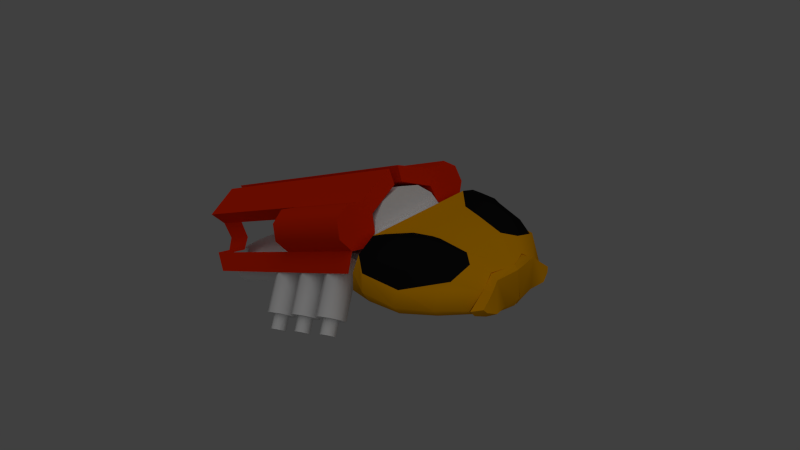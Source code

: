 # Source: hoto.blend  (saved by Blender 2.59.0; exported with 4.5.12 LTS)
import bpy
from mathutils import Matrix  # noqa: F401  (used for matrix-valued properties, if any)

bpy.ops.wm.read_factory_settings(use_empty=True)
scene = bpy.context.scene
scene.name = 'Scene'

# ---- collections
col_collection_1 = bpy.data.collections.new('Collection 1'); scene.collection.children.link(col_collection_1)

# ---- materials (node trees are filled in below, after node groups)
mat_orange = bpy.data.materials.new('orange')
mat_orange.alpha_threshold = 0.0
mat_orange.use_transparent_shadow = False
mat_orange.diffuse_color = (0.8, 0.3373, 0.0, 1.0)
mat_orange.roughness = 0.5
mat_orange.line_color = (0.0, 0.0, 0.0, 1.0)
mat_black = bpy.data.materials.new('black')
mat_black.alpha_threshold = 0.0
mat_black.use_transparent_shadow = False
mat_black.diffuse_color = (0.007193, 0.007193, 0.007193, 1.0)
mat_black.roughness = 0.5
mat_black.line_color = (0.0, 0.0, 0.0, 1.0)
mat_red = bpy.data.materials.new('red')
mat_red.alpha_threshold = 0.0
mat_red.use_transparent_shadow = False
mat_red.diffuse_color = (0.8, 0.02222, 0.0, 1.0)
mat_red.roughness = 0.5
mat_red.specular_intensity = 0.2895
mat_red.line_color = (0.0, 0.0, 0.0, 1.0)
mat_grey = bpy.data.materials.new('Grey')
mat_grey.alpha_threshold = 0.0
mat_grey.use_transparent_shadow = False
mat_grey.roughness = 0.5
mat_grey.line_color = (0.0, 0.0, 0.0, 1.0)

# ---- material node trees

# ---- world
world_world = bpy.data.worlds.new('World'); scene.world = world_world
world_world.color = (0.05088, 0.05088, 0.05088)
world_world.use_sun_shadow = False
world_world.sun_shadow_jitter_overblur = 0.0
world_world.cycles.sampling_method = 'MANUAL'
world_world.cycles.sample_map_resolution = 256
world_world.light_settings.ao_factor = 0.25

# ---- cameras
cam_camera = bpy.data.cameras.new('Camera')
cam_camera.clip_end = 100.0
cam_camera.lens = 35.0
cam_camera.dof.focus_distance = 0.0
cam_camera.dof.aperture_fstop = 128.0

# ---- lights
light_sun = bpy.data.lights.new('Sun', 'SUN')
light_sun.transmission_factor = 0.0
light_sun.angle = 1.571
light_sun.energy = 0.5
light_sun.shadow_buffer_clip_start = 0.5
light_sun.shadow_soft_size = 1.0
light_sun.shadow_cascade_max_distance = 1000.0
light_sun.cycles.use_multiple_importance_sampling = False

# ---- meshes
me_plane_003 = bpy.data.meshes.new('Plane.003')
me_plane_003.from_pydata([(0.2282, -0.9099, -0.1891), (-5.132e-05, -1.003, -0.1917), (0.3911, -0.9122, -0.2878), (0.01015, -0.8926, -0.5873), (0.08259, -0.882, -0.58), (0.3544, -0.8406, -0.5471), (0.5014, -0.8474, -0.4763), (0.5465, -0.8547, -0.4142), (0.4966, -0.9636, -0.4143), (0.465, -0.9697, -0.4564), (0.3597, -0.9803, -0.5128), (0.1897, -0.9493, -0.5121), (0.003344, -0.9617, -0.5165), (0.3785, -0.9878, -0.3268), (-0.004083, -1.019, -0.2469), (0.2767, -1.005, -0.2308), (0.36, -0.6262, -0.4402), (0.3448, -0.8658, -0.5349), (0.1977, -0.8538, -0.5416), (0.2129, -0.6142, -0.4468), (0.3415, -0.7198, -0.2004), (0.3263, -0.9594, -0.2951), (0.1792, -0.9475, -0.3018), (0.1944, -0.7079, -0.2071), (0.4152, -0.7509, -0.4846), (0.2682, -0.739, -0.4913), (0.3967, -0.8446, -0.2448), (0.2497, -0.8326, -0.2515)], [], [(0, 1, 3, 4), (0, 4, 5, 2), (5, 6, 7, 2), (2, 7, 8, 13), (7, 6, 9, 8), (6, 5, 10, 9), (5, 4, 11, 10), (4, 3, 12, 11), (0, 2, 13, 15), (1, 0, 15, 14), (12, 14, 15, 11), (10, 11, 15, 13), (8, 9, 10, 13), (1, 14, 12, 3), (17, 21, 22, 18), (19, 23, 20, 16), (18, 25, 24, 17), (25, 19, 16, 24), (23, 27, 26, 20), (27, 22, 21, 26), (20, 26, 24, 16), (26, 21, 17, 24), (22, 27, 25, 18), (27, 23, 19, 25)])
me_plane_003.polygons.foreach_set('use_smooth', [1, 1, 1, 1, 1, 1, 1, 1, 1, 1, 1, 1, 1, 1, 0, 0, 0, 0, 0, 0, 0, 0, 0, 0])
me_plane_003.materials.append(mat_orange)
me_plane_003.materials.append(mat_black)
me_plane_003.use_remesh_preserve_volume = False
me_plane_003.use_remesh_preserve_attributes = False
me_plane_003.use_mirror_vertex_groups = False
me_plane_003.update()
me_circle_001 = bpy.data.meshes.new('Circle.001')
me_circle_001.from_pydata([(-0.01443, 0.462, -0.3146), (0.07006, 0.4186, -0.3766), (0.1051, 0.3138, -0.4023), (0.07006, 0.209, -0.3766), (-0.01443, 0.1656, -0.3146), (-0.09892, 0.209, -0.2526), (-0.1339, 0.3138, -0.2269), (-0.09892, 0.4186, -0.2526), (-0.4513, 0.4186, -0.7328), (-0.4863, 0.3138, -0.7071), (-0.4513, 0.209, -0.7328), (-0.3668, 0.1656, -0.7948), (-0.2823, 0.209, -0.8568), (-0.2473, 0.3138, -0.8824), (-0.2823, 0.4186, -0.8568), (-0.3668, 0.462, -0.7948), (-0.3668, 0.3924, -0.7948), (-0.322, 0.3694, -0.8276), (-0.3035, 0.3138, -0.8412), (-0.322, 0.2583, -0.8276), (-0.3668, 0.2353, -0.7948), (-0.4115, 0.2583, -0.7619), (-0.4301, 0.3138, -0.7483), (-0.4115, 0.3694, -0.7619), (-0.5045, 0.3694, -0.8886), (-0.523, 0.3138, -0.875), (-0.5045, 0.2583, -0.8886), (-0.4597, 0.2353, -0.9214), (-0.4149, 0.2583, -0.9543), (-0.3964, 0.3138, -0.9679), (-0.4149, 0.3694, -0.9543), (-0.4597, 0.3924, -0.9214), (-0.4597, 0.3138, -0.9214), (-0.01443, 0.8668, -0.3146), (0.07006, 0.8234, -0.3766), (0.1051, 0.7186, -0.4023), (0.07006, 0.6138, -0.3766), (-0.01443, 0.5704, -0.3146), (-0.09892, 0.6138, -0.2526), (-0.1339, 0.7186, -0.2269), (-0.09892, 0.8234, -0.2526), (-0.4513, 0.8234, -0.7328), (-0.4863, 0.7186, -0.7071), (-0.4513, 0.6138, -0.7328), (-0.3668, 0.5704, -0.7948), (-0.2823, 0.6138, -0.8568), (-0.2473, 0.7186, -0.8824), (-0.2823, 0.8234, -0.8568), (-0.3668, 0.8668, -0.7948), (-0.3668, 0.7971, -0.7948), (-0.322, 0.7741, -0.8276), (-0.3035, 0.7186, -0.8412), (-0.322, 0.6631, -0.8276), (-0.3668, 0.6401, -0.7948), (-0.4115, 0.6631, -0.7619), (-0.4301, 0.7186, -0.7483), (-0.4115, 0.7741, -0.7619), (-0.5045, 0.7741, -0.8886), (-0.523, 0.7186, -0.875), (-0.5045, 0.6631, -0.8886), (-0.4597, 0.6401, -0.9214), (-0.4149, 0.6631, -0.9543), (-0.3964, 0.7186, -0.9679), (-0.4149, 0.7741, -0.9543), (-0.4597, 0.7971, -0.9214), (-0.4597, 0.7186, -0.9214), (-0.01443, 1.277, -0.3146), (0.07006, 1.234, -0.3766), (0.1051, 1.129, -0.4023), (0.07006, 1.024, -0.3766), (-0.01443, 0.9806, -0.3146), (-0.09892, 1.024, -0.2526), (-0.1339, 1.129, -0.2269), (-0.09892, 1.234, -0.2526), (-0.4513, 1.234, -0.7328), (-0.4863, 1.129, -0.7071), (-0.4513, 1.024, -0.7328), (-0.3668, 0.9806, -0.7948), (-0.2823, 1.024, -0.8568), (-0.2473, 1.129, -0.8824), (-0.2823, 1.234, -0.8568), (-0.3668, 1.277, -0.7948), (-0.3668, 1.207, -0.7948), (-0.322, 1.184, -0.8276), (-0.3035, 1.129, -0.8412), (-0.322, 1.073, -0.8276), (-0.3668, 1.05, -0.7948), (-0.4115, 1.073, -0.7619), (-0.4301, 1.129, -0.7483), (-0.4115, 1.184, -0.7619), (-0.5045, 1.184, -0.8886), (-0.523, 1.129, -0.875), (-0.5045, 1.073, -0.8886), (-0.4597, 1.05, -0.9214), (-0.4149, 1.073, -0.9543), (-0.3964, 1.129, -0.9679), (-0.4149, 1.184, -0.9543), (-0.4597, 1.207, -0.9214), (-0.4597, 1.129, -0.9214), (-0.4513, 0.4186, -0.7328), (-0.4863, 0.3138, -0.7071), (-0.4513, 0.209, -0.7328), (-0.3668, 0.1656, -0.7948), (-0.2823, 0.209, -0.8568), (-0.2473, 0.3138, -0.8824), (-0.2823, 0.4186, -0.8568), (-0.3668, 0.462, -0.7948), (-0.3668, 0.3924, -0.7948), (-0.4115, 0.3694, -0.7619), (-0.4301, 0.3138, -0.7483), (-0.4115, 0.2583, -0.7619), (-0.3668, 0.2353, -0.7948), (-0.322, 0.2583, -0.8276), (-0.3035, 0.3138, -0.8412), (-0.322, 0.3694, -0.8276), (-0.5045, 0.3694, -0.8886), (-0.523, 0.3138, -0.875), (-0.5045, 0.2583, -0.8886), (-0.4597, 0.2353, -0.9214), (-0.4149, 0.2583, -0.9543), (-0.3964, 0.3138, -0.9679), (-0.4149, 0.3694, -0.9543), (-0.4597, 0.3924, -0.9214), (-0.4513, 0.8234, -0.7328), (-0.4863, 0.7186, -0.7071), (-0.4513, 0.6138, -0.7328), (-0.3668, 0.5704, -0.7948), (-0.2823, 0.6138, -0.8568), (-0.2473, 0.7186, -0.8824), (-0.2823, 0.8234, -0.8568), (-0.3668, 0.8668, -0.7948), (-0.3668, 0.7971, -0.7948), (-0.4115, 0.7741, -0.7619), (-0.4301, 0.7186, -0.7483), (-0.4115, 0.6631, -0.7619), (-0.3668, 0.6401, -0.7948), (-0.322, 0.6631, -0.8276), (-0.3035, 0.7186, -0.8412), (-0.322, 0.7741, -0.8276), (-0.5045, 0.7741, -0.8886), (-0.523, 0.7186, -0.875), (-0.5045, 0.6631, -0.8886), (-0.4597, 0.6401, -0.9214), (-0.4149, 0.6631, -0.9543), (-0.3964, 0.7186, -0.9679), (-0.4149, 0.7741, -0.9543), (-0.4597, 0.7971, -0.9214), (-0.4513, 1.234, -0.7328), (-0.4863, 1.129, -0.7071), (-0.4513, 1.024, -0.7328), (-0.3668, 0.9806, -0.7948), (-0.2823, 1.024, -0.8568), (-0.2473, 1.129, -0.8824), (-0.2823, 1.234, -0.8568), (-0.3668, 1.277, -0.7948), (-0.3668, 1.207, -0.7948), (-0.4115, 1.184, -0.7619), (-0.4301, 1.129, -0.7483), (-0.4115, 1.073, -0.7619), (-0.3668, 1.05, -0.7948), (-0.322, 1.073, -0.8276), (-0.3035, 1.129, -0.8412), (-0.322, 1.184, -0.8276), (-0.5045, 1.184, -0.8886), (-0.523, 1.129, -0.875), (-0.5045, 1.073, -0.8886), (-0.4597, 1.05, -0.9214), (-0.4149, 1.073, -0.9543), (-0.3964, 1.129, -0.9679), (-0.4149, 1.184, -0.9543), (-0.4597, 1.207, -0.9214), (-0.1316, -0.0003197, -0.1959), (-0.2322, -0.0003197, -0.04589), (-0.1973, -0.0003197, 0.1313), (-0.04731, -0.0003197, 0.2319), (0.1299, -0.0003197, 0.197), (0.2305, -0.0003197, 0.04698), (0.1955, -0.0003197, -0.1302), (0.04556, -0.0003197, -0.2308), (0.04559, 2.461, -0.2308), (0.1937, 2.588, -0.1329), (0.2268, 2.695, 0.04148), (0.1255, 2.736, 0.1903), (-0.1308, 2.399, -0.1947), (-0.1309, 1.029, -0.1948), (0.04606, 1.029, -0.2301), (0.1955, 1.029, -0.1302), (0.23, 1.029, 0.04622), (0.1292, 1.029, 0.1959), (-0.04781, 1.029, 0.2311), (-0.1973, 1.029, 0.1313), (-0.2317, 1.029, -0.04513), (-0.2495, 0.426, -0.3729), (-0.2494, 2.218, -0.3727), (-0.2488, -0.0003197, -0.3718), (0.5842, 2.885, 0.3726), (0.5885, -0.0003197, 0.3791), (0.6007, -0.0003197, 0.2138), (0.5964, 2.785, 0.2073), (0.5864, 1.151, 0.3759), (0.5986, 1.151, 0.2106), (-0.0008758, 1.029, 0.0005433), (-0.0008757, -0.0003194, 0.0005434), (-0.1309, 2.079, -0.1947), (0.0457, 2.127, -0.2306), (0.1942, 2.225, -0.1323), (0.2275, 2.307, 0.04257), (-0.1316, -0.0003197, -0.1959), (-0.1316, -0.0003197, -0.1959), (-0.1316, -0.0003197, -0.1959), (-0.1309, 1.029, -0.1948), (-0.1309, 1.029, -0.1948), (-0.0008758, 1.029, 0.0005433), (0.23, 1.029, 0.04622), (0.23, 1.029, 0.04622), (0.23, 1.029, 0.04622), (0.23, 1.029, 0.04622), (0.1292, 1.029, 0.1959), (0.1292, 1.029, 0.1959), (0.1292, 1.029, 0.1959), (-0.04781, 1.029, 0.2311), (-0.1973, 1.029, 0.1313), (-0.2317, 1.029, -0.04513), (0.1299, -0.0003197, 0.197), (0.1299, -0.0003197, 0.197), (0.2305, -0.0003197, 0.04698), (0.2305, -0.0003197, 0.04698), (0.2305, -0.0003197, 0.04698), (0.1955, -0.0003197, -0.1302), (0.04556, -0.0003197, -0.2308), (0.04556, -0.0003197, -0.2308), (-0.0008757, -0.0003194, 0.0005434), (-0.04731, -0.0003197, 0.2319), (-0.1973, -0.0003197, 0.1313), (-0.2322, -0.0003197, -0.04589), (0.1255, 2.736, 0.1903), (0.1255, 2.736, 0.1903), (0.2268, 2.695, 0.04148), (0.2268, 2.695, 0.04148), (0.2275, 2.307, 0.04257), (0.5964, 2.785, 0.2073), (0.5964, 2.785, 0.2073), (0.5842, 2.885, 0.3726), (0.5986, 1.151, 0.2106), (0.6007, -0.0003197, 0.2138), (0.6007, -0.0003197, 0.2138), (0.5885, -0.0003197, 0.3791), (0.5885, -0.0003197, 0.3791), (0.5864, 1.151, 0.3759), (0.5842, 2.885, 0.3726), (0.1299, -0.0003197, 0.197), (0.1299, -0.0003197, 0.197), (0.2305, -0.0003197, 0.04698), (0.2305, -0.0003197, 0.04698), (0.1955, 1.029, -0.1302), (0.04606, 1.029, -0.2301), (0.04606, 1.029, -0.2301), (0.04556, -0.0003197, -0.2308), (-0.1309, 1.029, -0.1948), (-0.1309, 1.029, -0.1948), (-0.1309, 1.029, -0.1948), (-0.2495, 0.426, -0.3729), (0.23, 1.029, 0.04622), (0.1292, 1.029, 0.1959), (-0.1308, 2.399, -0.1947), (-0.1309, 2.079, -0.1947), (0.2268, 2.695, 0.04148), (0.2275, 2.307, 0.04257), (1.433, -0.0003197, -0.1959), (1.534, -0.0003197, -0.04589), (1.499, -0.0003197, 0.1313), (1.349, -0.0003197, 0.2319), (1.172, -0.0003197, 0.197), (1.071, -0.0003197, 0.04698), (1.106, -0.0003197, -0.1302), (1.256, -0.0003197, -0.2308), (1.256, 2.461, -0.2308), (1.108, 2.588, -0.1329), (1.075, 2.695, 0.04148), (1.176, 2.736, 0.1903), (1.432, 2.399, -0.1947), (1.432, 1.029, -0.1948), (1.255, 1.029, -0.2301), (1.106, 1.029, -0.1302), (1.072, 1.029, 0.04622), (1.172, 1.029, 0.1959), (1.349, 1.029, 0.2311), (1.499, 1.029, 0.1313), (1.533, 1.029, -0.04513), (1.551, 0.426, -0.3729), (1.551, 2.218, -0.3727), (1.55, -0.0003197, -0.3718), (0.7173, 2.885, 0.3726), (0.713, -0.0003197, 0.3791), (0.7008, -0.0003197, 0.2138), (0.7051, 2.785, 0.2073), (0.7152, 1.151, 0.3759), (0.7029, 1.151, 0.2106), (1.302, 1.029, 0.0005433), (1.302, -0.0003194, 0.0005434), (1.432, 2.079, -0.1947), (1.256, 2.127, -0.2306), (1.107, 2.225, -0.1323), (1.074, 2.307, 0.04257), (1.433, -0.0003197, -0.1959), (1.433, -0.0003197, -0.1959), (1.433, -0.0003197, -0.1959), (1.432, 1.029, -0.1948), (1.432, 1.029, -0.1948), (1.302, 1.029, 0.0005433), (1.072, 1.029, 0.04622), (1.072, 1.029, 0.04622), (1.072, 1.029, 0.04622), (1.072, 1.029, 0.04622), (1.172, 1.029, 0.1959), (1.172, 1.029, 0.1959), (1.172, 1.029, 0.1959), (1.349, 1.029, 0.2311), (1.499, 1.029, 0.1313), (1.533, 1.029, -0.04513), (1.172, -0.0003197, 0.197), (1.172, -0.0003197, 0.197), (1.071, -0.0003197, 0.04698), (1.071, -0.0003197, 0.04698), (1.071, -0.0003197, 0.04698), (1.106, -0.0003197, -0.1302), (1.256, -0.0003197, -0.2308), (1.256, -0.0003197, -0.2308), (1.302, -0.0003194, 0.0005434), (1.349, -0.0003197, 0.2319), (1.499, -0.0003197, 0.1313), (1.534, -0.0003197, -0.04589), (1.176, 2.736, 0.1903), (1.176, 2.736, 0.1903), (1.075, 2.695, 0.04148), (1.075, 2.695, 0.04148), (1.074, 2.307, 0.04257), (0.7051, 2.785, 0.2073), (0.7051, 2.785, 0.2073), (0.7173, 2.885, 0.3726), (0.7029, 1.151, 0.2106), (0.7008, -0.0003197, 0.2138), (0.7008, -0.0003197, 0.2138), (0.713, -0.0003197, 0.3791), (0.713, -0.0003197, 0.3791), (0.7152, 1.151, 0.3759), (0.7173, 2.885, 0.3726), (1.172, -0.0003197, 0.197), (1.172, -0.0003197, 0.197), (1.071, -0.0003197, 0.04698), (1.071, -0.0003197, 0.04698), (1.106, 1.029, -0.1302), (1.255, 1.029, -0.2301), (1.255, 1.029, -0.2301), (1.256, -0.0003197, -0.2308), (1.432, 1.029, -0.1948), (1.432, 1.029, -0.1948), (1.432, 1.029, -0.1948), (1.551, 0.426, -0.3729), (1.072, 1.029, 0.04622), (1.172, 1.029, 0.1959), (1.432, 2.399, -0.1947), (1.432, 2.079, -0.1947), (1.075, 2.695, 0.04148), (1.074, 2.307, 0.04257), (1.244, -0.3045, -0.5994), (1.244, -0.3595, -0.2084), (1.197, -0.3639, -0.1766), (1.283, -0.3123, -0.5441), (1.283, -0.3517, -0.2636), (1.197, -0.3001, -0.6312), (0.1052, -0.3001, -0.6312), (0.01869, -0.3517, -0.2636), (0.01869, -0.3123, -0.5441), (0.1052, -0.3639, -0.1766), (0.05763, -0.3595, -0.2084), (0.05763, -0.3045, -0.5994), (0.2471, 0.1161, -0.5404), (0.2471, 0.06116, -0.1493), (0.2795, 0.0567, -0.1176), (0.2206, 0.1083, -0.4851), (0.2206, 0.06892, -0.2046), (0.2795, 0.1205, -0.5721), (1.022, 0.1205, -0.5721), (1.081, 0.06892, -0.2046), (1.081, 0.1083, -0.4851), (1.022, 0.0567, -0.1176), (1.055, 0.06116, -0.1493), (1.055, 0.1161, -0.5404), (0.3731, 2.682, -0.3224), (0.9289, 2.682, -0.3224), (0.1488, 0.002542, -0.3224), (1.153, 0.002542, -0.3224), (0.651, 0.004927, -0.3224), (0.651, 2.748, -0.3224), (0.3203, 2.496, -0.3224), (0.9817, 2.496, -0.3224), (0.1488, 2.284, -0.3224), (1.153, 2.284, -0.3224), (0.651, 0.0001567, 0.1798), (0.3999, 0.0001567, 0.1125), (0.9021, 0.0001567, 0.1125), (0.1677, 0.0001566, -0.186), (1.134, 0.0001568, -0.186), (0.4607, 1.49, -0.2186), (0.8413, 1.49, -0.2186), (0.4296, 1.49, -0.0708), (0.8724, 1.49, -0.0708), (0.651, 1.49, -0.01148), (0.651, 2.18, -0.3224), (0.4033, 0.1696, 0.1066), (0.8987, 0.1696, 0.1066), (0.4151, 0.1699, -0.0839), (0.8869, 0.1699, -0.0839), (0.651, 0.1696, 0.173), (0.1488, 0.1699, -0.3224), (1.153, 0.1699, -0.3224), (0.1488, 1.339, -0.3224), (1.153, 1.339, -0.3224), (0.1742, 0.1699, -0.1878), (1.128, 0.1699, -0.1878), (0.2487, 0.0001566, -0.01507), (1.053, 0.0001568, -0.01507), (0.282, 0.1699, -0.2829), (1.02, 0.1699, -0.2829), (0.3047, 1.49, -0.3224), (0.9973, 1.49, -0.3224), (0.2539, 0.1698, -0.01909), (1.048, 0.1698, -0.01909), (0.3999, 2.232, -0.3224), (0.9021, 2.232, -0.3224), (0.651, 0.002542, -0.07133), (0.1489, 1.339, -0.5976), (1.153, 1.339, -0.5976), (0.1488, 0.1699, -0.5976), (1.153, 0.1699, -0.5976), (0.1488, 2.284, -0.5976), (1.153, 2.284, -0.5976), (0.3203, 2.496, -0.5976), (0.9817, 2.496, -0.5976), (0.651, 2.748, -0.5976), (0.651, 0.004927, -0.5976), (0.1488, 0.002542, -0.5976), (1.153, 0.002542, -0.5976), (0.3731, 2.682, -0.5976), (0.9289, 2.682, -0.5976), (0.02376, 2.284, -0.5976), (1.278, 2.284, -0.5976), (0.02376, 1.339, -0.5976), (1.278, 1.339, -0.5976), (0.02376, 1.339, -0.3224), (1.278, 1.339, -0.3224), (0.02376, 2.284, -0.3224), (1.278, 2.284, -0.3224), (-0.03554, 2.284, -0.46), (1.338, 2.284, -0.46), (-0.03554, 1.339, -0.46), (1.338, 1.339, -0.46), (-0.03095, 2.284, -0.5288), (1.333, 2.284, -0.5288), (-0.03095, 2.284, -0.3912), (1.333, 2.284, -0.3912), (-0.03095, 1.339, -0.3912), (1.333, 1.339, -0.3912), (-0.03095, 1.339, -0.5288), (1.333, 1.339, -0.5288), (0.651, 2.284, -0.5976), (0.651, 0.1699, -0.5976), (0.651, 1.339, -0.5976), (0.3731, 2.682, -0.3224), (0.3731, 2.682, -0.3224), (0.3203, 2.496, -0.3224), (0.1488, 2.284, -0.3224), (0.1488, 2.284, -0.3224), (0.02376, 2.284, -0.3224), (0.02376, 2.284, -0.3224), (0.02376, 1.339, -0.3224), (0.02376, 1.339, -0.3224), (0.1488, 1.339, -0.3224), (0.1488, 1.339, -0.3224), (0.1488, 0.1699, -0.3224), (0.1488, 0.1699, -0.3224), (0.282, 0.1699, -0.2829), (0.282, 0.1699, -0.2829), (0.4151, 0.1699, -0.0839), (0.4151, 0.1699, -0.0839), (0.4607, 1.49, -0.2186), (0.651, 2.18, -0.3224), (0.651, 2.18, -0.3224), (0.651, 2.18, -0.3224), (0.4296, 1.49, -0.0708), (0.4033, 0.1696, 0.1066), (0.4033, 0.1696, 0.1066), (0.2539, 0.1698, -0.01909), (0.1742, 0.1699, -0.1878), (0.8724, 1.49, -0.0708), (0.8987, 0.1696, 0.1066), (0.8987, 0.1696, 0.1066), (0.8869, 0.1699, -0.0839), (0.8869, 0.1699, -0.0839), (0.8413, 1.49, -0.2186), (1.02, 0.1699, -0.2829), (1.02, 0.1699, -0.2829), (1.153, 0.1699, -0.3224), (1.153, 0.1699, -0.3224), (1.153, 1.339, -0.3224), (1.153, 1.339, -0.3224), (1.278, 1.339, -0.3224), (1.278, 1.339, -0.3224), (1.278, 2.284, -0.3224), (1.278, 2.284, -0.3224), (1.153, 2.284, -0.3224), (1.153, 2.284, -0.3224), (0.9817, 2.496, -0.3224), (0.9289, 2.682, -0.3224), (0.9289, 2.682, -0.3224), (0.651, 2.748, -0.3224), (0.9289, 2.682, -0.5976), (0.9289, 2.682, -0.5976), (0.9817, 2.496, -0.5976), (1.153, 2.284, -0.5976), (1.153, 2.284, -0.5976), (1.278, 2.284, -0.5976), (1.278, 2.284, -0.5976), (1.278, 1.339, -0.5976), (1.278, 1.339, -0.5976), (1.153, 1.339, -0.5976), (1.333, 1.339, -0.5288), (1.338, 1.339, -0.46), (1.333, 1.339, -0.3912), (1.333, 2.284, -0.5288), (1.338, 2.284, -0.46), (1.333, 2.284, -0.3912), (0.651, 2.748, -0.5976), (0.3731, 2.682, -0.5976), (0.3731, 2.682, -0.5976), (0.3203, 2.496, -0.5976), (0.1488, 2.284, -0.5976), (0.1488, 2.284, -0.5976), (0.02376, 2.284, -0.5976), (0.02376, 2.284, -0.5976), (0.02376, 1.339, -0.5976), (0.02376, 1.339, -0.5976), (0.1489, 1.339, -0.5976), (-0.03095, 1.339, -0.5288), (-0.03554, 1.339, -0.46), (-0.03095, 1.339, -0.3912), (-0.03095, 2.284, -0.5288), (-0.03554, 2.284, -0.46), (-0.03095, 2.284, -0.3912), (1.128, 0.1699, -0.1878), (1.048, 0.1698, -0.01909), (0.651, 0.0001567, 0.1798), (0.9021, 0.0001567, 0.1125), (1.053, 0.0001568, -0.01507), (1.134, 0.0001568, -0.186), (1.153, 0.002542, -0.3224), (1.153, 0.002542, -0.5976), (1.153, 0.002542, -0.5976), (1.153, 0.1699, -0.5976), (1.153, 1.339, -0.5976), (0.651, 0.004927, -0.5976), (0.1488, 0.002542, -0.5976), (0.1488, 0.002542, -0.5976), (0.1488, 0.002542, -0.3224), (0.1677, 0.0001566, -0.186), (0.2487, 0.0001566, -0.01507), (0.3999, 0.0001567, 0.1125), (0.1488, 0.1699, -0.5976), (0.1489, 1.339, -0.5976), (1.316, 0.462, -0.3146), (1.232, 0.4186, -0.3766), (1.197, 0.3138, -0.4023), (1.232, 0.209, -0.3766), (1.316, 0.1656, -0.3146), (1.401, 0.209, -0.2526), (1.436, 0.3138, -0.2269), (1.401, 0.4186, -0.2526), (1.753, 0.4186, -0.7328), (1.788, 0.3138, -0.7071), (1.753, 0.209, -0.7328), (1.669, 0.1656, -0.7948), (1.584, 0.209, -0.8568), (1.549, 0.3138, -0.8824), (1.584, 0.4186, -0.8568), (1.669, 0.462, -0.7948), (1.669, 0.3924, -0.7948), (1.624, 0.3694, -0.8276), (1.605, 0.3138, -0.8412), (1.624, 0.2583, -0.8276), (1.669, 0.2353, -0.7948), (1.713, 0.2583, -0.7619), (1.732, 0.3138, -0.7483), (1.713, 0.3694, -0.7619), (1.806, 0.3694, -0.8886), (1.825, 0.3138, -0.875), (1.806, 0.2583, -0.8886), (1.762, 0.2353, -0.9214), (1.717, 0.2583, -0.9543), (1.698, 0.3138, -0.9679), (1.717, 0.3694, -0.9543), (1.762, 0.3924, -0.9214), (1.762, 0.3138, -0.9214), (1.316, 0.8668, -0.3146), (1.232, 0.8234, -0.3766), (1.197, 0.7186, -0.4023), (1.232, 0.6138, -0.3766), (1.316, 0.5704, -0.3146), (1.401, 0.6138, -0.2526), (1.436, 0.7186, -0.2269), (1.401, 0.8234, -0.2526), (1.753, 0.8234, -0.7328), (1.788, 0.7186, -0.7071), (1.753, 0.6138, -0.7328), (1.669, 0.5704, -0.7948), (1.584, 0.6138, -0.8568), (1.549, 0.7186, -0.8824), (1.584, 0.8234, -0.8568), (1.669, 0.8668, -0.7948), (1.669, 0.7971, -0.7948), (1.624, 0.7741, -0.8276), (1.605, 0.7186, -0.8412), (1.624, 0.6631, -0.8276), (1.669, 0.6401, -0.7948), (1.713, 0.6631, -0.7619), (1.732, 0.7186, -0.7483), (1.713, 0.7741, -0.7619), (1.806, 0.7741, -0.8886), (1.825, 0.7186, -0.875), (1.806, 0.6631, -0.8886), (1.762, 0.6401, -0.9214), (1.717, 0.6631, -0.9543), (1.698, 0.7186, -0.9679), (1.717, 0.7741, -0.9543), (1.762, 0.7971, -0.9214), (1.762, 0.7186, -0.9214), (1.316, 1.277, -0.3146), (1.232, 1.234, -0.3766), (1.197, 1.129, -0.4023), (1.232, 1.024, -0.3766), (1.316, 0.9806, -0.3146), (1.401, 1.024, -0.2526), (1.436, 1.129, -0.2269), (1.401, 1.234, -0.2526), (1.753, 1.234, -0.7328), (1.788, 1.129, -0.7071), (1.753, 1.024, -0.7328), (1.669, 0.9806, -0.7948), (1.584, 1.024, -0.8568), (1.549, 1.129, -0.8824), (1.584, 1.234, -0.8568), (1.669, 1.277, -0.7948), (1.669, 1.207, -0.7948), (1.624, 1.184, -0.8276), (1.605, 1.129, -0.8412), (1.624, 1.073, -0.8276), (1.669, 1.05, -0.7948), (1.713, 1.073, -0.7619), (1.732, 1.129, -0.7483), (1.713, 1.184, -0.7619), (1.806, 1.184, -0.8886), (1.825, 1.129, -0.875), (1.806, 1.073, -0.8886), (1.762, 1.05, -0.9214), (1.717, 1.073, -0.9543), (1.698, 1.129, -0.9679), (1.717, 1.184, -0.9543), (1.762, 1.207, -0.9214), (1.762, 1.129, -0.9214), (1.753, 0.4186, -0.7328), (1.788, 0.3138, -0.7071), (1.753, 0.209, -0.7328), (1.669, 0.1656, -0.7948), (1.584, 0.209, -0.8568), (1.549, 0.3138, -0.8824), (1.584, 0.4186, -0.8568), (1.669, 0.462, -0.7948), (1.669, 0.3924, -0.7948), (1.713, 0.3694, -0.7619), (1.732, 0.3138, -0.7483), (1.713, 0.2583, -0.7619), (1.669, 0.2353, -0.7948), (1.624, 0.2583, -0.8276), (1.605, 0.3138, -0.8412), (1.624, 0.3694, -0.8276), (1.806, 0.3694, -0.8886), (1.825, 0.3138, -0.875), (1.806, 0.2583, -0.8886), (1.762, 0.2353, -0.9214), (1.717, 0.2583, -0.9543), (1.698, 0.3138, -0.9679), (1.717, 0.3694, -0.9543), (1.762, 0.3924, -0.9214), (1.753, 0.8234, -0.7328), (1.788, 0.7186, -0.7071), (1.753, 0.6138, -0.7328), (1.669, 0.5704, -0.7948), (1.584, 0.6138, -0.8568), (1.549, 0.7186, -0.8824), (1.584, 0.8234, -0.8568), (1.669, 0.8668, -0.7948), (1.669, 0.7971, -0.7948), (1.713, 0.7741, -0.7619), (1.732, 0.7186, -0.7483), (1.713, 0.6631, -0.7619), (1.669, 0.6401, -0.7948), (1.624, 0.6631, -0.8276), (1.605, 0.7186, -0.8412), (1.624, 0.7741, -0.8276), (1.806, 0.7741, -0.8886), (1.825, 0.7186, -0.875), (1.806, 0.6631, -0.8886), (1.762, 0.6401, -0.9214), (1.717, 0.6631, -0.9543), (1.698, 0.7186, -0.9679), (1.717, 0.7741, -0.9543), (1.762, 0.7971, -0.9214), (1.753, 1.234, -0.7328), (1.788, 1.129, -0.7071), (1.753, 1.024, -0.7328), (1.669, 0.9806, -0.7948), (1.584, 1.024, -0.8568), (1.549, 1.129, -0.8824), (1.584, 1.234, -0.8568), (1.669, 1.277, -0.7948), (1.669, 1.207, -0.7948), (1.713, 1.184, -0.7619), (1.732, 1.129, -0.7483), (1.713, 1.073, -0.7619), (1.669, 1.05, -0.7948), (1.624, 1.073, -0.8276), (1.605, 1.129, -0.8412), (1.624, 1.184, -0.8276), (1.806, 1.184, -0.8886), (1.825, 1.129, -0.875), (1.806, 1.073, -0.8886), (1.762, 1.05, -0.9214), (1.717, 1.073, -0.9543), (1.698, 1.129, -0.9679), (1.717, 1.184, -0.9543), (1.762, 1.207, -0.9214)], [], [(0, 7, 8, 15), (6, 9, 8, 7), (5, 10, 9, 6), (5, 4, 11, 10), (3, 12, 11, 4), (3, 2, 13, 12), (1, 14, 13, 2), (1, 0, 15, 14), (105, 106, 16, 17), (105, 17, 18, 104), (103, 104, 18, 19), (103, 19, 20, 102), (101, 102, 20, 21), (101, 21, 22, 100), (100, 22, 23, 99), (106, 99, 23, 16), (107, 108, 24, 31), (109, 25, 24, 108), (110, 26, 25, 109), (110, 111, 27, 26), (112, 28, 27, 111), (112, 113, 29, 28), (114, 30, 29, 113), (114, 107, 31, 30), (121, 122, 32), (121, 32, 120), (119, 120, 32), (119, 32, 118), (117, 118, 32), (117, 32, 116), (116, 32, 115), (122, 115, 32), (33, 40, 41, 48), (39, 42, 41, 40), (38, 43, 42, 39), (38, 37, 44, 43), (36, 45, 44, 37), (36, 35, 46, 45), (34, 47, 46, 35), (34, 33, 48, 47), (129, 130, 49, 50), (129, 50, 51, 128), (127, 128, 51, 52), (127, 52, 53, 126), (125, 126, 53, 54), (125, 54, 55, 124), (124, 55, 56, 123), (130, 123, 56, 49), (131, 132, 57, 64), (133, 58, 57, 132), (134, 59, 58, 133), (134, 135, 60, 59), (136, 61, 60, 135), (136, 137, 62, 61), (138, 63, 62, 137), (138, 131, 64, 63), (145, 146, 65), (145, 65, 144), (143, 144, 65), (143, 65, 142), (141, 142, 65), (141, 65, 140), (140, 65, 139), (146, 139, 65), (66, 73, 74, 81), (72, 75, 74, 73), (71, 76, 75, 72), (71, 70, 77, 76), (69, 78, 77, 70), (69, 68, 79, 78), (67, 80, 79, 68), (67, 66, 81, 80), (153, 154, 82, 83), (153, 83, 84, 152), (151, 152, 84, 85), (151, 85, 86, 150), (149, 150, 86, 87), (149, 87, 88, 148), (148, 88, 89, 147), (154, 147, 89, 82), (155, 156, 90, 97), (157, 91, 90, 156), (158, 92, 91, 157), (158, 159, 93, 92), (160, 94, 93, 159), (160, 161, 95, 94), (162, 96, 95, 161), (162, 155, 97, 96), (169, 170, 98), (169, 98, 168), (167, 168, 98), (167, 98, 166), (165, 166, 98), (165, 98, 164), (164, 98, 163), (170, 163, 98), (171, 184, 185, 178), (177, 186, 256, 257), (227, 216, 186, 177), (253, 251, 219, 215), (174, 224, 218, 189), (174, 189, 190, 173), (172, 173, 190, 191), (211, 209, 172, 191), (208, 260, 192, 194), (196, 197, 200, 199), (199, 200, 198, 195), (236, 217, 248, 249), (217, 175, 247, 248), (176, 214, 243, 245), (238, 235, 242, 241), (250, 252, 244, 246), (210, 222, 201), (222, 221, 201), (221, 220, 201), (220, 188, 201), (188, 187, 201), (254, 213, 212), (255, 254, 212), (258, 255, 212), (207, 230, 202), (228, 229, 231), (226, 228, 231), (225, 223, 202), (223, 232, 202), (232, 233, 202), (233, 234, 202), (234, 207, 202), (203, 183, 179, 204), (204, 179, 180, 205), (205, 180, 181, 206), (266, 267, 182), (265, 261, 193), (264, 265, 193), (265, 259, 261), (239, 237, 240), (182, 267, 262, 263), (240, 243, 214, 239), (268, 281, 282, 275), (274, 283, 353, 354), (324, 313, 283, 274), (350, 348, 316, 312), (271, 321, 315, 286), (271, 286, 287, 270), (269, 270, 287, 288), (308, 306, 269, 288), (305, 357, 289, 291), (293, 294, 297, 296), (296, 297, 295, 292), (333, 314, 345, 346), (314, 272, 344, 345), (273, 311, 340, 342), (335, 332, 339, 338), (347, 349, 341, 343), (307, 319, 298), (319, 318, 298), (318, 317, 298), (317, 285, 298), (285, 284, 298), (351, 310, 309), (352, 351, 309), (355, 352, 309), (304, 327, 299), (325, 326, 328), (323, 325, 328), (322, 320, 299), (320, 329, 299), (329, 330, 299), (330, 331, 299), (331, 304, 299), (300, 280, 276, 301), (301, 276, 277, 302), (302, 277, 278, 303), (363, 364, 279), (362, 358, 290), (361, 362, 290), (362, 356, 358), (336, 334, 337), (279, 364, 359, 360), (337, 340, 311, 336), (374, 367, 386, 379), (370, 371, 382, 383), (375, 374, 379, 378), (376, 373, 380, 377), (372, 375, 378, 381), (371, 376, 377, 382), (373, 372, 381, 380), (368, 385, 384, 369), (388, 365, 370, 383), (369, 384, 387, 366), (365, 388, 385, 368), (366, 387, 386, 367), (490, 408, 409), (409, 408, 495), (404, 406, 489), (488, 407, 405), (410, 406, 404, 412), (405, 407, 411, 413), (399, 414, 492, 400), (497, 414, 399, 401), (414, 408, 490, 492), (495, 408, 414, 497), (391, 402, 419, 481), (420, 403, 392, 504), (389, 395, 487, 394), (487, 396, 390, 394), (564, 393, 565), (555, 393, 556), (492, 427, 421, 400), (422, 428, 497, 401), (427, 419, 402, 421), (403, 420, 428, 422), (486, 425, 423, 485), (424, 426, 500, 499), (425, 417, 415, 483), (416, 418, 426, 502), (417, 425, 429, 397), (430, 426, 418, 398), (425, 486, 487, 429), (487, 500, 426, 430), (397, 429, 395), (396, 430, 398), (429, 487, 395), (396, 487, 430), (484, 482, 493, 491), (551, 501, 498, 496), (482, 480, 494, 493), (550, 503, 501, 551), (393, 431, 566, 565), (554, 431, 393, 555), (431, 552, 567, 566), (553, 552, 431, 554), (391, 481, 434, 442), (435, 504, 392, 443), (481, 479, 432, 434), (433, 506, 504, 435), (473, 471, 438, 436), (439, 513, 512, 437), (471, 470, 535, 438), (445, 515, 513, 439), (469, 516, 440, 444), (440, 516, 514, 518), (393, 564, 563, 441), (558, 556, 393, 441), (538, 569, 448, 446), (449, 560, 521, 447), (417, 397, 452, 450), (453, 398, 418, 451), (454, 472, 537), (520, 511, 455), (456, 543, 478), (505, 526, 457), (540, 458, 537), (520, 459, 523), (458, 454, 537), (520, 455, 459), (454, 460, 472), (511, 461, 455), (460, 475, 472), (511, 510, 461), (477, 462, 478), (505, 463, 508), (462, 456, 478), (505, 457, 463), (456, 464, 543), (526, 465, 457), (464, 542, 543), (526, 525, 465), (474, 549, 546, 476), (529, 532, 509, 507), (549, 548, 545, 546), (528, 531, 532, 529), (548, 547, 544, 545), (527, 530, 531, 528), (547, 539, 541, 544), (524, 522, 530, 527), (569, 538, 466, 468), (466, 521, 560, 468), (568, 569, 468, 467), (468, 560, 559, 467), (568, 467, 561, 562), (561, 467, 559, 557), (536, 534, 533, 466), (533, 517, 519, 466), (538, 536, 466), (466, 519, 521), (570, 577, 578, 585), (576, 579, 578, 577), (575, 580, 579, 576), (575, 574, 581, 580), (573, 582, 581, 574), (573, 572, 583, 582), (571, 584, 583, 572), (571, 570, 585, 584), (675, 676, 586, 587), (675, 587, 588, 674), (673, 674, 588, 589), (673, 589, 590, 672), (671, 672, 590, 591), (671, 591, 592, 670), (670, 592, 593, 669), (676, 669, 593, 586), (677, 678, 594, 601), (679, 595, 594, 678), (680, 596, 595, 679), (680, 681, 597, 596), (682, 598, 597, 681), (682, 683, 599, 598), (684, 600, 599, 683), (684, 677, 601, 600), (691, 692, 602), (691, 602, 690), (689, 690, 602), (689, 602, 688), (687, 688, 602), (687, 602, 686), (686, 602, 685), (692, 685, 602), (603, 610, 611, 618), (609, 612, 611, 610), (608, 613, 612, 609), (608, 607, 614, 613), (606, 615, 614, 607), (606, 605, 616, 615), (604, 617, 616, 605), (604, 603, 618, 617), (699, 700, 619, 620), (699, 620, 621, 698), (697, 698, 621, 622), (697, 622, 623, 696), (695, 696, 623, 624), (695, 624, 625, 694), (694, 625, 626, 693), (700, 693, 626, 619), (701, 702, 627, 634), (703, 628, 627, 702), (704, 629, 628, 703), (704, 705, 630, 629), (706, 631, 630, 705), (706, 707, 632, 631), (708, 633, 632, 707), (708, 701, 634, 633), (715, 716, 635), (715, 635, 714), (713, 714, 635), (713, 635, 712), (711, 712, 635), (711, 635, 710), (710, 635, 709), (716, 709, 635), (636, 643, 644, 651), (642, 645, 644, 643), (641, 646, 645, 642), (641, 640, 647, 646), (639, 648, 647, 640), (639, 638, 649, 648), (637, 650, 649, 638), (637, 636, 651, 650), (723, 724, 652, 653), (723, 653, 654, 722), (721, 722, 654, 655), (721, 655, 656, 720), (719, 720, 656, 657), (719, 657, 658, 718), (718, 658, 659, 717), (724, 717, 659, 652), (725, 726, 660, 667), (727, 661, 660, 726), (728, 662, 661, 727), (728, 729, 663, 662), (730, 664, 663, 729), (730, 731, 665, 664), (732, 666, 665, 731), (732, 725, 667, 666), (739, 740, 668), (739, 668, 738), (737, 738, 668), (737, 668, 736), (735, 736, 668), (735, 668, 734), (734, 668, 733), (740, 733, 668)])
me_circle_001.polygons.foreach_set('use_smooth', [True] * 382)
me_circle_001.polygons.foreach_set('material_index', [1, 1, 1, 1, 1, 1, 1, 1, 1, 1, 1, 1, 1, 1, 1, 1, 1, 1, 1, 1, 1, 1, 1, 1, 1, 1, 1, 1, 1, 1, 1, 1, 1, 1, 1, 1, 1, 1, 1, 1, 1, 1, 1, 1, 1, 1, 1, 1, 1, 1, 1, 1, 1, 1, 1, 1, 1, 1, 1, 1, 1, 1, 1, 1, 1, 1, 1, 1, 1, 1, 1, 1, 1, 1, 1, 1, 1, 1, 1, 1, 1, 1, 1, 1, 1, 1, 1, 1, 1, 1, 1, 1, 1, 1, 1, 1, 0, 0, 0, 0, 0, 0, 0, 0, 0, 0, 0, 0, 0, 0, 0, 0, 0, 0, 0, 0, 0, 0, 0, 0, 0, 0, 0, 0, 0, 0, 0, 0, 0, 0, 0, 0, 0, 0, 0, 0, 0, 0, 0, 0, 0, 0, 0, 0, 0, 0, 0, 0, 0, 0, 0, 0, 0, 0, 0, 0, 0, 0, 0, 0, 0, 0, 0, 0, 0, 0, 0, 0, 0, 0, 0, 0, 0, 0, 0, 0, 0, 0, 0, 0, 1, 1, 1, 1, 1, 1, 1, 1, 1, 1, 1, 1, 1, 1, 1, 1, 1, 1, 1, 1, 1, 1, 1, 1, 1, 1, 1, 1, 1, 1, 1, 1, 1, 1, 1, 1, 1, 1, 1, 1, 1, 1, 1, 1, 1, 1, 1, 1, 1, 1, 1, 1, 1, 1, 1, 1, 1, 1, 1, 1, 1, 1, 1, 1, 1, 1, 1, 1, 1, 1, 1, 1, 1, 1, 1, 1, 1, 1, 1, 1, 1, 1, 1, 1, 1, 1, 1, 1, 1, 1, 1, 1, 1, 1, 1, 1, 1, 1, 1, 1, 1, 1, 1, 1, 1, 1, 1, 1, 1, 1, 1, 1, 1, 1, 1, 1, 1, 1, 1, 1, 1, 1, 1, 1, 1, 1, 1, 1, 1, 1, 1, 1, 1, 1, 1, 1, 1, 1, 1, 1, 1, 1, 1, 1, 1, 1, 1, 1, 1, 1, 1, 1, 1, 1, 1, 1, 1, 1, 1, 1, 1, 1, 1, 1, 1, 1, 1, 1, 1, 1, 1, 1, 1, 1, 1, 1, 1, 1, 1, 1, 1, 1, 1, 1, 1, 1, 1, 1, 1, 1, 1, 1, 1, 1, 1, 1, 1, 1, 1, 1, 1, 1])
me_circle_001.materials.append(mat_red)
me_circle_001.materials.append(mat_grey)
me_circle_001.use_remesh_preserve_volume = False
me_circle_001.use_remesh_preserve_attributes = False
me_circle_001.use_mirror_vertex_groups = False
me_circle_001.update()
me_plane = bpy.data.meshes.new('Plane')
me_plane.from_pydata([(0.6541, -0.01334, 0.3455), (-0.6541, -0.01334, 0.3455), (0.2915, -0.4801, 0.1722), (-0.2915, -0.4801, 0.1722), (0.2506, -0.7151, 0.02113), (-0.2506, -0.7151, 0.02113), (0.2315, -0.9155, -0.1771), (-0.2315, -0.9155, -0.1771), (0.3809, -0.2467, 0.2589), (-0.3809, -0.2467, 0.2589), (0.0, -0.4801, 0.1722), (0.0, -0.01334, 0.3455), (0.0, -0.7151, 0.02113), (0.0, -1.001, -0.2011), (0.0, -0.2467, 0.2589), (0.3577, -0.8159, -0.05233), (-0.3577, -0.8159, -0.05233), (0.5946, -0.7691, -0.1172), (-0.5946, -0.7691, -0.1172), (0.8615, -0.3835, -0.09246), (-0.8615, -0.3835, -0.09246), (0.9656, -0.09884, 0.1033), (-0.9656, -0.09884, 0.1033), (0.8465, 0.02135, 0.2376), (-0.8465, 0.02135, 0.2376), (0.7752, -0.1391, 0.2769), (-0.7752, -0.1391, 0.2769), (0.8587, -0.2234, 0.1827), (-0.8587, -0.2234, 0.1827), (0.7857, -0.4229, 0.04552), (-0.7857, -0.4229, 0.04552), (0.5986, -0.6932, 0.0282), (-0.5986, -0.6932, 0.0282), (0.4537, -0.6983, 0.08201), (-0.4537, -0.6983, 0.08201), (0.4489, -0.327, 0.2917), (-0.4489, -0.327, 0.2917), (0.3576, -0.6553, 0.1251), (-0.3576, -0.6553, 0.1251), (0.3862, -0.4906, 0.231), (-0.3862, -0.4906, 0.231), (0.6403, -0.1635, 0.3525), (-0.6403, -0.1635, 0.3525), (0.5894, -0.4692, 0.2363), (-0.5894, -0.4692, 0.2363), (0.3809, -0.2467, 0.2589), (-0.3809, -0.2467, 0.2589), (0.2506, -0.7151, 0.02113), (-0.2506, -0.7151, 0.02113), (0.2915, -0.4801, 0.1722), (-0.2915, -0.4801, 0.1722), (0.6541, -0.01334, 0.3455), (-0.6541, -0.01334, 0.3455), (0.7041, -0.7114, -0.1462), (-0.7041, -0.7114, -0.1462), (0.3845, -0.9114, -0.2904), (-0.3845, -0.9114, -0.2904), (0.8615, -0.3835, -0.09246), (-0.8615, -0.3835, -0.09246), (0.5946, -0.7691, -0.1172), (-0.5946, -0.7691, -0.1172), (0.3577, -0.8159, -0.05233), (-0.3577, -0.8159, -0.05233), (0.8465, 0.02135, 0.2376), (-0.8465, 0.02135, 0.2376), (0.9656, -0.09884, 0.1033), (-0.9656, -0.09884, 0.1033), (1.01, -0.07725, -0.05912), (-1.01, -0.07725, -0.05912), (0.9617, 0.03072, 0.109), (-0.9617, 0.03072, 0.109), (0.9694, -0.3794, -0.2066), (-0.9694, -0.3794, -0.2066), (0.8978, -0.3585, -0.2973), (-0.8978, -0.3585, -0.2973), (0.9602, 0.1054, -0.0649), (-0.9602, 0.1054, -0.0649), (0.9231, -0.03104, -0.1855), (-0.9231, -0.03104, -0.1855), (0.6941, 0.01765, -0.282), (-0.6941, 0.01765, -0.282), (0.7349, 0.1555, -0.1972), (-0.7349, 0.1555, -0.1972), (0.6728, -0.3106, -0.392), (-0.6728, -0.3106, -0.392), (0.2516, -0.2989, -0.4152), (-0.2516, -0.2989, -0.4152), (0.3124, 0.1707, -0.1941), (-0.3124, 0.1707, -0.1941), (0.2667, 0.03037, -0.3072), (-0.2667, 0.03037, -0.3072), (0.0, 0.0326, -0.3116), (0.0, 0.1729, -0.1985), (0.0, -0.2967, -0.4196), (0.0, -0.7432, -0.5246), (0.06811, -0.7455, -0.5224), (-0.06811, -0.7455, -0.5224), (0.3445, -0.7579, -0.5107), (-0.3445, -0.7579, -0.5107), (0.4922, -0.8085, -0.4628), (-0.4922, -0.8085, -0.4628), (0.5392, -0.8415, -0.4114), (-0.5392, -0.8415, -0.4114), (0.1598, -0.5471, -0.4862), (-0.1598, -0.5471, -0.4862), (0.0, -0.5448, -0.4895), (0.5086, -0.5591, -0.4687), (-0.5086, -0.5591, -0.4687), (0.695, -0.6083, -0.3974), (-0.695, -0.6083, -0.3974), (0.7543, -0.6353, -0.3264), (-0.7543, -0.6353, -0.3264), (0.0, -1.001, -0.2011), (0.2315, -0.9155, -0.1771), (-0.2315, -0.9155, -0.1771), (0.3845, -0.9114, -0.2904), (-0.3845, -0.9114, -0.2904), (0.5392, -0.8415, -0.4114), (-0.5392, -0.8415, -0.4114), (0.4922, -0.8085, -0.4628), (-0.4922, -0.8085, -0.4628), (0.3445, -0.7579, -0.5107), (-0.3445, -0.7579, -0.5107), (0.06811, -0.7455, -0.5224), (-0.06811, -0.7455, -0.5224), (0.0, -0.7432, -0.5246), (0.0, 0.07875, 0.052), (0.0, 0.1729, -0.1985), (0.3124, 0.1707, -0.1941), (-0.3124, 0.1707, -0.1941), (0.7349, 0.1555, -0.1972), (-0.7349, 0.1555, -0.1972), (0.9602, 0.1054, -0.0649), (-0.9602, 0.1054, -0.0649), (0.9617, 0.03072, 0.109), (-0.9617, 0.03072, 0.109), (0.8465, 0.02135, 0.2376), (-0.8465, 0.02135, 0.2376), (0.6541, -0.01334, 0.3455), (-0.6541, -0.01334, 0.3455), (0.0, -0.01334, 0.3455)], [], [(49, 10, 12, 47), (12, 10, 50, 48), (47, 12, 112, 113), (112, 12, 48, 114), (138, 140, 14, 45), (14, 140, 139, 46), (10, 49, 45, 14), (46, 50, 10, 14), (23, 0, 41, 25), (42, 1, 24, 26), (23, 25, 27, 21), (28, 26, 24, 22), (21, 27, 29, 57), (30, 28, 22, 58), (57, 29, 31, 59), (32, 30, 58, 60), (59, 31, 33, 61), (34, 32, 60, 62), (61, 33, 37, 4), (38, 34, 62, 5), (8, 2, 39, 35), (40, 3, 9, 36), (0, 8, 35, 41), (36, 9, 1, 42), (2, 4, 37, 39), (38, 5, 3, 40), (39, 37, 43), (44, 38, 40), (41, 35, 43), (44, 36, 42), (35, 39, 43), (44, 40, 36), (33, 43, 37), (38, 44, 34), (31, 43, 33), (34, 44, 32), (29, 43, 31), (32, 44, 30), (27, 43, 29), (30, 44, 28), (25, 43, 27), (28, 44, 26), (25, 41, 43), (44, 42, 26), (17, 53, 19), (20, 54, 18), (65, 19, 71, 67), (72, 20, 66, 68), (136, 65, 67, 134), (68, 66, 137, 135), (134, 67, 77, 132), (78, 68, 135, 133), (67, 71, 73, 77), (74, 72, 68, 78), (77, 73, 83, 79), (84, 74, 78, 80), (132, 77, 79, 130), (80, 78, 133, 131), (130, 79, 89, 128), (90, 80, 131, 129), (79, 83, 85, 89), (86, 84, 80, 90), (89, 85, 93, 91), (93, 86, 90, 91), (128, 89, 91, 127), (91, 90, 129, 127), (85, 103, 105, 93), (105, 104, 86, 93), (103, 123, 125, 105), (125, 124, 104, 105), (83, 106, 103, 85), (104, 107, 84, 86), (106, 121, 123, 103), (124, 122, 107, 104), (73, 108, 106, 83), (107, 109, 74, 84), (108, 119, 121, 106), (122, 120, 109, 107), (71, 110, 108, 73), (109, 111, 72, 74), (110, 117, 119, 108), (120, 118, 111, 109), (19, 53, 110, 71), (111, 54, 20, 72), (53, 115, 117, 110), (118, 116, 54, 111), (6, 13, 94, 95), (94, 13, 7, 96), (6, 95, 97, 55), (98, 96, 7, 56), (97, 99, 101, 55), (102, 100, 98, 56), (15, 47, 113), (114, 48, 16), (15, 113, 115, 17), (116, 114, 16, 18), (17, 115, 53), (54, 116, 18), (87, 92, 126), (126, 92, 88), (81, 87, 126), (126, 88, 82), (75, 81, 126), (126, 82, 76), (69, 75, 126), (126, 76, 70), (63, 69, 126), (126, 70, 64), (11, 51, 126), (126, 52, 11), (51, 63, 126), (126, 64, 52)])
me_plane.polygons.foreach_set('use_smooth', [True] * 112)
me_plane.polygons.foreach_set('material_index', [0, 0, 0, 0, 0, 0, 0, 0, 1, 1, 1, 1, 1, 1, 1, 1, 1, 1, 1, 1, 1, 1, 1, 1, 1, 1, 1, 1, 1, 1, 1, 1, 1, 1, 1, 1, 1, 1, 1, 1, 1, 1, 1, 1, 0, 0, 0, 0, 0, 0, 0, 0, 0, 0, 0, 0, 0, 0, 0, 0, 0, 0, 0, 0, 0, 0, 0, 0, 0, 0, 0, 0, 0, 0, 0, 0, 0, 0, 0, 0, 0, 0, 0, 0, 0, 0, 0, 0, 0, 0, 0, 0, 0, 0, 0, 0, 0, 0, 0, 0, 0, 0, 0, 0, 0, 0, 0, 0, 0, 0, 0, 0])
me_plane.materials.append(mat_orange)
me_plane.materials.append(mat_black)
me_plane.use_remesh_preserve_volume = False
me_plane.use_remesh_preserve_attributes = False
me_plane.use_mirror_vertex_groups = False
me_plane.update()
arm_armature = bpy.data.armatures.new('Armature')  # bones are not reproduced

# ---- objects
ob_armature = bpy.data.objects.new('Armature', arm_armature)
ob_plane_003 = bpy.data.objects.new('Plane.003', me_plane_003)
ob_sun = bpy.data.objects.new('Sun', light_sun)
ob_camera = bpy.data.objects.new('Camera', cam_camera)
ob_bodyandlegs = bpy.data.objects.new('BodyAndLegs', me_circle_001)
ob_head = bpy.data.objects.new('Head', me_plane)

# ---- transforms, parenting, visibility, modifiers, constraints
ob_armature.location = (0.0, -0.5235, 0.0)
ob_armature.show_in_front = True
ob_armature.lineart.crease_threshold = 0.0
ob_plane_003.location = (-2.249e-08, -0.7187, -0.08386)
ob_plane_003.lineart.crease_threshold = 0.0
_vg = ob_plane_003.vertex_groups.new(name='Head')
_m = ob_plane_003.modifiers.new('Mirror', 'MIRROR')
_m.use_clip = True
_m = ob_plane_003.modifiers.new('EdgeSplit', 'EDGE_SPLIT')
_m.split_angle = 0.7505
ob_sun.location = (-9.814, -20.38, 14.53)
ob_sun.rotation_euler = (0.8472, -2.234e-08, -0.4221)
ob_sun.lineart.crease_threshold = 0.0
ob_camera.location = (-5.057, -6.069, 1.787)
ob_camera.rotation_euler = (1.349, 0.2716, -0.7884)
ob_camera.scale = (1.0, 1.0, 1.0)
ob_camera.lineart.crease_threshold = 0.0
ob_bodyandlegs.location = (-0.651, -0.537, 0.3561)
ob_bodyandlegs.lineart.crease_threshold = 0.0
_vg = ob_bodyandlegs.vertex_groups.new(name='Body')
_vg.add([171, 172, 173, 174, 175, 176, 177, 178, 179, 180, 181, 182, 183, 184, 185, 186, 187, 188, 189, 190, 191, 192, 193, 194, 195, 196, 197, 198, 199, 200, 201, 202, 203, 204, 205, 206, 207, 208, 209, 210, 211, 212, 213, 214, 215, 216, 217, 218, 219, 220, 221, 222, 223, 224, 225, 226, 227, 228, 229, 230, 231, 232, 233, 234, 235, 236, 237, 238, 239, 240, 241, 242, 243, 244, 245, 246, 247, 248, 249, 250, 251, 252, 253, 254, 255, 256, 257, 258, 259, 260, 261, 262, 263, 264, 265, 266, 267, 268, 269, 270, 271, 272, 273, 274, 275, 276, 277, 278, 279, 280, 281, 282, 283, 284, 285, 286, 287, 288, 289, 290, 291, 292, 293, 294, 295, 296, 297, 298, 299, 300, 301, 302, 303, 304, 305, 306, 307, 308, 309, 310, 311, 312, 313, 314, 315, 316, 317, 318, 319, 320, 321, 322, 323, 324, 325, 326, 327, 328, 329, 330, 331, 332, 333, 334, 335, 336, 337, 338, 339, 340, 341, 342, 343, 344, 345, 346, 347, 348, 349, 350, 351, 352, 353, 354, 355, 356, 357, 358, 359, 360, 361, 362, 363, 364, 365, 366, 367, 368, 369, 370, 371, 372, 373, 374, 375, 376, 377, 378, 379, 380, 381, 382, 383, 384, 385, 386, 387, 388, 389, 390, 391, 392, 393, 394, 395, 396, 397, 398, 399, 400, 401, 402, 403, 404, 405, 406, 407, 408, 409, 410, 411, 412, 413, 414, 415, 416, 417, 418, 419, 420, 421, 422, 423, 424, 425, 426, 427, 428, 429, 430, 431, 432, 433, 434, 435, 436, 437, 438, 439, 440, 441, 442, 443, 444, 445, 446, 447, 448, 449, 450, 451, 452, 453, 454, 455, 456, 457, 458, 459, 460, 461, 462, 463, 464, 465, 466, 467, 468, 469, 470, 471, 472, 473, 474, 475, 476, 477, 478, 479, 480, 481, 482, 483, 484, 485, 486, 487, 488, 489, 490, 491, 492, 493, 494, 495, 496, 497, 498, 499, 500, 501, 502, 503, 504, 505, 506, 507, 508, 509, 510, 511, 512, 513, 514, 515, 516, 517, 518, 519, 520, 521, 522, 523, 524, 525, 526, 527, 528, 529, 530, 531, 532, 533, 534, 535, 536, 537, 538, 539, 540, 541, 542, 543, 544, 545, 546, 547, 548, 549, 550, 551, 552, 553, 554, 555, 556, 557, 558, 559, 560, 561, 562, 563, 564, 565, 566, 567, 568, 569], 1.0, 'REPLACE')
_vg = ob_bodyandlegs.vertex_groups.new(name='LegR1')
_vg.add([570, 571, 572, 573, 574, 575, 576, 577, 578, 579, 580, 581, 582, 583, 584, 585, 586, 587, 588, 589, 590, 591, 592, 593, 594, 595, 596, 597, 598, 599, 600, 601, 602, 669, 670, 671, 672, 673, 674, 675, 676, 677, 678, 679, 680, 681, 682, 683, 684, 685, 686, 687, 688, 689, 690, 691, 692], 1.0, 'REPLACE')
_vg = ob_bodyandlegs.vertex_groups.new(name='LegR2')
_vg.add([603, 604, 605, 606, 607, 608, 609, 610, 611, 612, 613, 614, 615, 616, 617, 618, 619, 620, 621, 622, 623, 624, 625, 626, 627, 628, 629, 630, 631, 632, 633, 634, 635, 693, 694, 695, 696, 697, 698, 699, 700, 701, 702, 703, 704, 705, 706, 707, 708, 709, 710, 711, 712, 713, 714, 715, 716], 1.0, 'REPLACE')
_vg = ob_bodyandlegs.vertex_groups.new(name='LegR3')
_vg.add([636, 637, 638, 639, 640, 641, 642, 643, 644, 645, 646, 647, 648, 649, 650, 651, 652, 653, 654, 655, 656, 657, 658, 659, 660, 661, 662, 663, 664, 665, 666, 667, 668, 717, 718, 719, 720, 721, 722, 723, 724, 725, 726, 727, 728, 729, 730, 731, 732, 733, 734, 735, 736, 737, 738, 739, 740], 1.0, 'REPLACE')
_vg = ob_bodyandlegs.vertex_groups.new(name='LegL1')
_vg.add([0, 1, 2, 3, 4, 5, 6, 7, 8, 9, 10, 11, 12, 13, 14, 15, 16, 17, 18, 19, 20, 21, 22, 23, 24, 25, 26, 27, 28, 29, 30, 31, 32, 99, 100, 101, 102, 103, 104, 105, 106, 107, 108, 109, 110, 111, 112, 113, 114, 115, 116, 117, 118, 119, 120, 121, 122], 1.0, 'REPLACE')
_vg = ob_bodyandlegs.vertex_groups.new(name='LegL2')
_vg.add([33, 34, 35, 36, 37, 38, 39, 40, 41, 42, 43, 44, 45, 46, 47, 48, 49, 50, 51, 52, 53, 54, 55, 56, 57, 58, 59, 60, 61, 62, 63, 64, 65, 123, 124, 125, 126, 127, 128, 129, 130, 131, 132, 133, 134, 135, 136, 137, 138, 139, 140, 141, 142, 143, 144, 145, 146], 1.0, 'REPLACE')
_vg = ob_bodyandlegs.vertex_groups.new(name='LegL3')
_vg.add([66, 67, 68, 69, 70, 71, 72, 73, 74, 75, 76, 77, 78, 79, 80, 81, 82, 83, 84, 85, 86, 87, 88, 89, 90, 91, 92, 93, 94, 95, 96, 97, 98, 147, 148, 149, 150, 151, 152, 153, 154, 155, 156, 157, 158, 159, 160, 161, 162, 163, 164, 165, 166, 167, 168, 169, 170], 1.0, 'REPLACE')
_m = ob_bodyandlegs.modifiers.new('Armature', 'ARMATURE')
_m.object = ob_armature
_m.use_bone_envelopes = True
ob_head.location = (-2.249e-08, -0.7187, -0.08386)
ob_head.lineart.crease_threshold = 0.0
_vg = ob_head.vertex_groups.new(name='Head')

# ---- collection membership
col_collection_1.objects.link(ob_armature)
col_collection_1.objects.link(ob_plane_003)
col_collection_1.objects.link(ob_sun)
col_collection_1.objects.link(ob_camera)
col_collection_1.objects.link(ob_bodyandlegs)
col_collection_1.objects.link(ob_head)

# ---- scene / render settings (as saved in the file)
scene.camera = ob_camera
scene.frame_start = 1; scene.frame_end = 250; scene.frame_set(20)
scene.render.engine = 'BLENDER_EEVEE_NEXT'
scene.render.image_settings.color_mode = 'RGB'
scene.render.image_settings.compression = 90
scene.render.resolution_percentage = 50
scene.render.dither_intensity = 0.0
scene.render.bake_margin = 2
scene.render.bake_bias = 0.0
scene.cycles.use_denoising = False
scene.cycles.samples = 10
scene.cycles.sampling_pattern = 'TABULATED_SOBOL'
scene.cycles.light_sampling_threshold = 0.0
scene.cycles.use_adaptive_sampling = False
scene.cycles.use_light_tree = False
scene.cycles.blur_glossy = 0.0
scene.cycles.volume_bounces = 1
scene.cycles.pixel_filter_type = 'GAUSSIAN'
scene.cycles.sample_clamp_indirect = 0.0
scene.view_settings.view_transform = 'Standard'
bpy.context.view_layer.update()
